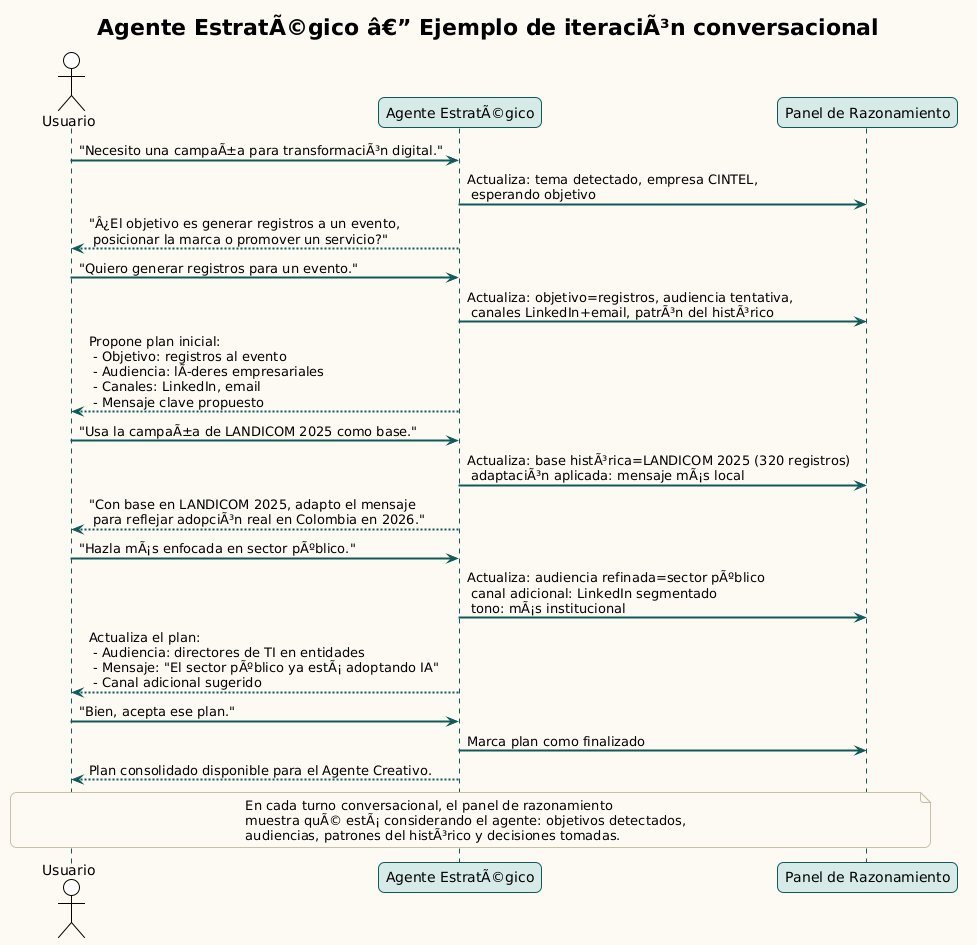

The diagram above was rendered by PlantUML. Its source (embedded in the PNG):
@startuml
!theme plain
skinparam backgroundColor #FDFAF4
skinparam defaultFontName Segoe UI
skinparam roundCorner 12
skinparam ArrowColor #0f5a58
skinparam SequenceArrowThickness 2
skinparam ParticipantBorderColor #0f5a58
skinparam ParticipantBackgroundColor #d6ebe8
skinparam NoteBackgroundColor #fffdf6
skinparam NoteBorderColor #c8bfa8
skinparam SequenceLifeLineBorderColor #0f5a58

title Agente EstratÃ©gico â€” Ejemplo de iteraciÃ³n conversacional

actor Usuario
participant "Agente EstratÃ©gico" as Agente
participant "Panel de Razonamiento" as Panel

Usuario -> Agente: "Necesito una campaÃ±a para transformaciÃ³n digital."

Agente -> Panel: Actualiza: tema detectado, empresa CINTEL,\n esperando objetivo
Agente --> Usuario: "Â¿El objetivo es generar registros a un evento,\n posicionar la marca o promover un servicio?"

Usuario -> Agente: "Quiero generar registros para un evento."

Agente -> Panel: Actualiza: objetivo=registros, audiencia tentativa,\n canales LinkedIn+email, patrÃ³n del histÃ³rico
Agente --> Usuario: Propone plan inicial:\n - Objetivo: registros al evento\n - Audiencia: lÃderes empresariales\n - Canales: LinkedIn, email\n - Mensaje clave propuesto

Usuario -> Agente: "Usa la campaÃ±a de LANDICOM 2025 como base."

Agente -> Panel: Actualiza: base histÃ³rica=LANDICOM 2025 (320 registros)\n adaptaciÃ³n aplicada: mensaje mÃ¡s local
Agente --> Usuario: "Con base en LANDICOM 2025, adapto el mensaje\n para reflejar adopciÃ³n real en Colombia en 2026."

Usuario -> Agente: "Hazla mÃ¡s enfocada en sector pÃºblico."

Agente -> Panel: Actualiza: audiencia refinada=sector pÃºblico\n canal adicional: LinkedIn segmentado\n tono: mÃ¡s institucional
Agente --> Usuario: Actualiza el plan:\n - Audiencia: directores de TI en entidades\n - Mensaje: "El sector pÃºblico ya estÃ¡ adoptando IA"\n - Canal adicional sugerido

Usuario -> Agente: "Bien, acepta ese plan."

Agente -> Panel: Marca plan como finalizado
Agente --> Usuario: Plan consolidado disponible para el Agente Creativo.

note over Usuario, Panel
  En cada turno conversacional, el panel de razonamiento
  muestra quÃ© estÃ¡ considerando el agente: objetivos detectados,
  audiencias, patrones del histÃ³rico y decisiones tomadas.
end note
@enduml